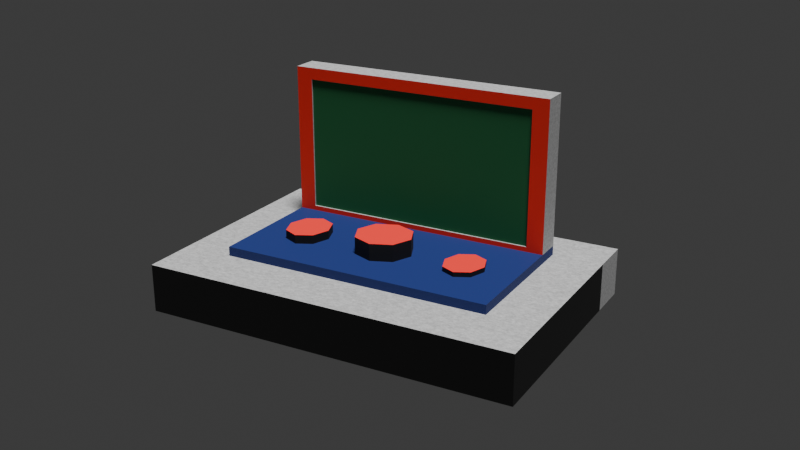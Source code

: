 # Source: podijum.blend  (saved by Blender 4.5.90; exported with 4.5.12 LTS)
import bpy
from mathutils import Matrix  # noqa: F401  (used for matrix-valued properties, if any)

bpy.ops.wm.read_factory_settings(use_empty=True)
scene = bpy.context.scene
scene.name = 'Scene'

# ---- collections
col_collection = bpy.data.collections.new('Collection'); scene.collection.children.link(col_collection)

# ---- materials (node trees are filled in below, after node groups)
mat_beton = bpy.data.materials.new('beton')
mat_ograda_atlasplava = bpy.data.materials.new('ograda_atlasplava')
mat_ograda_crno = bpy.data.materials.new('ograda_crno')
mat_ograda_svijetlozelena = bpy.data.materials.new('ograda_svijetlozelena')
mat_ograda_crveno = bpy.data.materials.new('ograda_crveno')

# ---- material node trees
mat_beton.use_nodes = True; mat_beton.node_tree.nodes.clear()
_N = mat_beton.node_tree.nodes; _L = mat_beton.node_tree.links
n0 = _N.new('ShaderNodeBsdfPrincipled'); n0.name = 'Principled BSDF'; n0.location = (-138, 192)
n0.inputs[2].default_value = 0.9
n1 = _N.new('ShaderNodeOutputMaterial'); n1.name = 'Material Output'; n1.location = (262, 192)
n2 = _N.new('ShaderNodeTexNoise'); n2.name = 'Noise Texture'; n2.location = (-723, 240)
n2.inputs[2].default_value = 80.0
n2.inputs[4].default_value = 0.9
n3 = _N.new('ShaderNodeValToRGB'); n3.name = 'Color Ramp'; n3.location = (-487, 128)
while len(n3.color_ramp.elements) > 1: n3.color_ramp.elements.remove(n3.color_ramp.elements[-1])
n3.color_ramp.elements[0].position = 0.0; n3.color_ramp.elements[0].color = (0.1559, 0.1559, 0.1559, 1.0)
_e = n3.color_ramp.elements.new(1.0); _e.color = (0.6038, 0.6038, 0.6038, 1.0)
_L.new(n0.outputs[0], n1.inputs[0])
_L.new(n2.outputs[0], n3.inputs[0])
_L.new(n3.outputs[0], n0.inputs[0])
n1.is_active_output = True
mat_ograda_atlasplava.use_nodes = True; mat_ograda_atlasplava.node_tree.nodes.clear()
_N = mat_ograda_atlasplava.node_tree.nodes; _L = mat_ograda_atlasplava.node_tree.links
n0 = _N.new('ShaderNodeBsdfPrincipled'); n0.name = 'Principled BSDF'; n0.location = (-200, 100)
n0.inputs[0].default_value = (0.0, 0.01298, 0.1221, 1.0)
n0.inputs[2].default_value = 0.7545
n1 = _N.new('ShaderNodeOutputMaterial'); n1.name = 'Material Output'; n1.location = (200, 100)
_L.new(n0.outputs[0], n1.inputs[0])
n1.is_active_output = True
mat_ograda_crno.use_nodes = True; mat_ograda_crno.node_tree.nodes.clear()
_N = mat_ograda_crno.node_tree.nodes; _L = mat_ograda_crno.node_tree.links
n0 = _N.new('ShaderNodeBsdfPrincipled'); n0.name = 'Principled BSDF'; n0.location = (-200, 100)
n0.inputs[0].default_value = (0.0, 0.0, 0.0, 1.0)
n0.inputs[2].default_value = 0.7227
n1 = _N.new('ShaderNodeOutputMaterial'); n1.name = 'Material Output'; n1.location = (200, 100)
_L.new(n0.outputs[0], n1.inputs[0])
n1.is_active_output = True
mat_ograda_svijetlozelena.use_nodes = True; mat_ograda_svijetlozelena.node_tree.nodes.clear()
_N = mat_ograda_svijetlozelena.node_tree.nodes; _L = mat_ograda_svijetlozelena.node_tree.links
n0 = _N.new('ShaderNodeBsdfPrincipled'); n0.name = 'Principled BSDF'; n0.location = (-200, 100)
n0.inputs[0].default_value = (0.0, 0.1046, 0.02732, 1.0)
n0.inputs[2].default_value = 0.7727
n1 = _N.new('ShaderNodeOutputMaterial'); n1.name = 'Material Output'; n1.location = (200, 100)
_L.new(n0.outputs[0], n1.inputs[0])
n1.is_active_output = True
mat_ograda_crveno.use_nodes = True; mat_ograda_crveno.node_tree.nodes.clear()
_N = mat_ograda_crveno.node_tree.nodes; _L = mat_ograda_crveno.node_tree.links
n0 = _N.new('ShaderNodeBsdfPrincipled'); n0.name = 'Principled BSDF'; n0.location = (-200, 100)
n0.inputs[0].default_value = (0.7605, 0.01681, 0.01033, 1.0)
n0.inputs[2].default_value = 0.7636
n1 = _N.new('ShaderNodeOutputMaterial'); n1.name = 'Material Output'; n1.location = (200, 100)
_L.new(n0.outputs[0], n1.inputs[0])
n1.is_active_output = True

# ---- world
world_world = bpy.data.worlds.new('World'); scene.world = world_world
world_world.use_nodes = True; world_world.node_tree.nodes.clear()
_N = world_world.node_tree.nodes; _L = world_world.node_tree.links
n0 = _N.new('ShaderNodeOutputWorld'); n0.name = 'World Output'; n0.location = (200, 100)
n1 = _N.new('ShaderNodeBackground'); n1.name = 'Background'; n1.location = (-200, 100)
n1.inputs[0].default_value = (0.05088, 0.05088, 0.05088, 1.0)
_L.new(n1.outputs[0], n0.inputs[0])
n0.is_active_output = True
world_world.color = (0.05088, 0.05088, 0.05088)
world_world.sun_shadow_jitter_overblur = 0.0

# ---- cameras
cam_camera = bpy.data.cameras.new('Camera')
cam_camera.clip_end = 100.0
cam_camera.ortho_scale = 7.314

# ---- lights
light_light = bpy.data.lights.new('Light', 'SUN')
light_light.angle = 0.1993
light_light.energy = 5.0
light_light.shadow_soft_size = 0.1
light_light.shadow_cascade_max_distance = 1000.0

# ---- meshes
me_cube_029 = bpy.data.meshes.new('Cube.029')
me_cube_029.from_pydata([(-1.0, -1.0, -1.0), (-0.7293, -0.5709, 1.0), (-1.0, 1.0, -1.0), (-0.7293, 0.647, 1.0), (1.0, -1.0, -1.0), (0.7293, -0.5709, 1.0), (1.0, 1.0, -1.0), (0.7293, 0.647, 1.0), (-1.0, -1.0, 1.0), (-1.0, 1.0, 1.0), (1.0, 1.0, 1.0), (1.0, -1.0, 1.0), (-0.7293, -0.5709, 1.385), (-0.7293, 0.647, 1.385), (0.7293, 0.647, 1.385), (0.7293, -0.5709, 1.385), (-1.0, 0.651, -1.0), (-1.0, 0.651, 1.0), (1.0, 0.651, -1.0), (1.0, 0.651, 1.0), (-0.7293, 0.4345, 1.0), (0.7293, 0.4345, 1.0), (-0.6393, 0.4345, 1.591), (0.6393, 0.4345, 1.591), (-0.6393, 0.4345, 7.198), (-0.7293, 0.647, 7.689), (0.7293, 0.647, 7.689), (0.6393, 0.4345, 7.198), (0.7293, 0.3088, 1.385), (0.7293, 0.1831, 1.385), (0.5313, 0.06454, 1.385), (0.5632, -0.0682, 1.385), (0.5313, -0.2009, 1.385), (0.7293, -0.3195, 1.385), (0.7293, -0.4452, 1.385), (0.547, -0.5709, 1.385), (0.3646, -0.5709, 1.385), (0.1823, -0.5709, 1.385), (-1.49e-08, -0.5709, 1.385), (-0.1823, -0.5709, 1.385), (-0.3646, -0.5709, 1.385), (-0.547, -0.5709, 1.385), (-0.7293, -0.4452, 1.385), (-0.7293, -0.3195, 1.385), (-0.5378, -0.2121, 1.385), (-0.5724, -0.0682, 1.385), (-0.5378, 0.0757, 1.385), (-0.7293, 0.1831, 1.385), (-0.7293, 0.3088, 1.385), (-0.547, 0.4345, 1.591), (-0.3646, 0.4345, 1.591), (-0.1823, 0.4345, 1.591), (1.49e-08, 0.4345, 1.591), (0.1823, 0.4345, 1.591), (0.3646, 0.4345, 1.591), (0.547, 0.4345, 1.591), (0.547, 0.3088, 1.385), (0.547, 0.1831, 1.385), (0.4543, 0.1195, 1.385), (0.4543, -0.2559, 1.385), (0.547, -0.3195, 1.385), (0.547, -0.4452, 1.385), (0.3646, 0.3088, 1.385), (0.3646, 0.1831, 1.385), (0.3773, 0.06454, 1.385), (0.3454, -0.0682, 1.385), (0.3773, -0.2009, 1.385), (0.3646, -0.3195, 1.385), (0.3646, -0.4452, 1.385), (0.1823, 0.3088, 1.385), (0.1823, 0.1831, 1.385), (0.1107, 0.09024, 1.385), (0.1565, -0.0682, 1.385), (0.1107, -0.2266, 1.385), (0.1823, -0.3195, 1.385), (0.1823, -0.4452, 1.385), (1.118e-08, 0.3088, 1.385), (7.451e-09, 0.1831, 1.385), (2.721e-09, 0.1559, 1.385), (1.641e-08, -0.2923, 1.385), (-7.451e-09, -0.3195, 1.385), (-1.118e-08, -0.4452, 1.385), (-0.1823, 0.3088, 1.385), (-0.1823, 0.1831, 1.385), (-0.1107, 0.09024, 1.385), (-0.1565, -0.0682, 1.385), (-0.1107, -0.2266, 1.385), (-0.1823, -0.3195, 1.385), (-0.1823, -0.4452, 1.385), (-0.3646, 0.3088, 1.385), (-0.3646, 0.1831, 1.385), (-0.3708, 0.0757, 1.385), (-0.3362, -0.0682, 1.385), (-0.3708, -0.2121, 1.385), (-0.3646, -0.3195, 1.385), (-0.3646, -0.4452, 1.385), (-0.547, 0.3088, 1.385), (-0.547, 0.1831, 1.385), (-0.4543, 0.1353, 1.385), (-0.4543, -0.2717, 1.385), (-0.547, -0.3195, 1.385), (-0.547, -0.4452, 1.385), (0.5313, 0.06454, 1.583), (0.5632, -0.0682, 1.583), (0.5313, -0.2009, 1.583), (-0.5378, -0.2121, 1.755), (-0.5724, -0.0682, 1.755), (-0.5378, 0.0757, 1.755), (0.4543, 0.1195, 1.583), (0.4543, -0.0682, 1.583), (0.4543, -0.2559, 1.583), (0.3773, 0.06454, 1.583), (0.3454, -0.0682, 1.583), (0.3773, -0.2009, 1.583), (0.1107, 0.09024, 2.101), (0.1565, -0.0682, 2.101), (0.1107, -0.2266, 2.101), (2.721e-09, 0.1559, 2.101), (3.35e-09, -0.0682, 2.101), (1.641e-08, -0.2923, 2.101), (-0.1107, 0.09024, 2.101), (-0.1565, -0.0682, 2.101), (-0.1107, -0.2266, 2.101), (-0.3708, 0.0757, 1.755), (-0.3362, -0.0682, 1.755), (-0.3708, -0.2121, 1.755), (-0.4543, 0.1353, 1.755), (-0.4543, -0.0682, 1.755), (-0.4543, -0.2717, 1.755), (0.547, 0.4345, 1.385), (0.7293, 0.4345, 1.385), (-0.7293, 0.4345, 7.689), (0.7293, 0.4345, 7.689), (-0.7293, 0.4345, 1.385), (-0.547, 0.4345, 1.385), (-0.3646, 0.4345, 1.385), (-0.1823, 0.4345, 1.385), (1.49e-08, 0.4345, 1.385), (0.1823, 0.4345, 1.385), (0.3646, 0.4345, 1.385), (0.547, 0.4484, 1.591), (0.6393, 0.4484, 1.591), (-0.6393, 0.4484, 7.198), (0.6393, 0.4484, 7.198), (-0.6393, 0.4484, 1.591), (-0.547, 0.4484, 1.591), (-0.3646, 0.4484, 1.591), (-0.1823, 0.4484, 1.591), (1.49e-08, 0.4484, 1.591), (0.1823, 0.4484, 1.591), (0.3646, 0.4484, 1.591)], [], [(16, 17, 9, 2), (2, 9, 10, 6), (18, 19, 11, 4), (4, 11, 8, 0), (16, 18, 4, 0), (1, 5, 15, 35, 36, 37, 38, 39, 40, 41, 12), (20, 3, 9, 17), (3, 7, 10, 9), (21, 5, 11, 19), (5, 1, 8, 11), (101, 42, 12, 41), (7, 3, 13, 14), (21, 7, 14, 130), (33, 29, 30, 31, 32), (3, 20, 133, 13), (130, 14, 26, 132), (7, 21, 19, 10), (1, 20, 17, 8), (2, 6, 18, 16), (6, 10, 19, 18), (0, 8, 17, 16), (26, 25, 131, 132), (13, 133, 131, 25), (24, 22, 144, 142), (14, 13, 25, 26), (34, 61, 35, 15), (61, 68, 36, 35), (68, 75, 37, 36), (75, 81, 38, 37), (81, 88, 39, 38), (88, 95, 40, 39), (95, 101, 41, 40), (130, 129, 56, 28), (28, 56, 57, 29), (29, 57, 58, 30), (73, 72, 115, 116), (58, 64, 111, 108), (32, 59, 60, 33), (33, 60, 61, 34), (129, 139, 62, 56), (56, 62, 63, 57), (57, 63, 64, 58), (99, 93, 125, 128), (65, 66, 113, 112), (59, 66, 67, 60), (60, 67, 68, 61), (139, 138, 69, 62), (62, 69, 70, 63), (63, 70, 71, 64), (64, 71, 72, 65), (65, 72, 73, 66), (66, 73, 74, 67), (67, 74, 75, 68), (138, 137, 76, 69), (69, 76, 77, 70), (70, 77, 78, 71), (32, 31, 103, 104), (44, 99, 128, 105), (73, 79, 80, 74), (74, 80, 81, 75), (137, 136, 82, 76), (76, 82, 83, 77), (77, 83, 84, 78), (72, 71, 114, 115), (71, 78, 117, 114), (79, 86, 87, 80), (80, 87, 88, 81), (136, 135, 89, 82), (82, 89, 90, 83), (83, 90, 91, 84), (84, 91, 92, 85), (85, 92, 93, 86), (86, 93, 94, 87), (87, 94, 95, 88), (135, 134, 96, 89), (89, 96, 97, 90), (90, 97, 98, 91), (46, 45, 106, 107), (64, 65, 112, 111), (93, 99, 100, 94), (94, 100, 101, 95), (134, 133, 48, 96), (96, 48, 47, 97), (97, 47, 46, 98), (31, 30, 102, 103), (78, 84, 120, 117), (99, 44, 43, 100), (100, 43, 42, 101), (102, 108, 109, 103), (103, 109, 110, 104), (108, 111, 112, 109), (109, 112, 113, 110), (114, 117, 118, 115), (115, 118, 119, 116), (117, 120, 121, 118), (118, 121, 122, 119), (123, 126, 127, 124), (124, 127, 128, 125), (126, 107, 106, 127), (127, 106, 105, 128), (30, 58, 108, 102), (84, 85, 121, 120), (86, 79, 119, 122), (79, 73, 116, 119), (92, 91, 123, 124), (85, 86, 122, 121), (66, 59, 110, 113), (93, 92, 124, 125), (59, 32, 104, 110), (98, 46, 107, 126), (91, 98, 126, 123), (45, 44, 105, 106), (23, 55, 129, 130), (24, 27, 132, 131), (27, 23, 130, 132), (22, 24, 131, 133), (49, 22, 133, 134), (50, 49, 134, 135), (51, 50, 135, 136), (52, 51, 136, 137), (53, 52, 137, 138), (54, 53, 138, 139), (55, 54, 139, 129), (144, 145, 146, 147, 148, 149, 150, 140, 141, 143, 142), (54, 55, 140, 150), (55, 23, 141, 140), (51, 52, 148, 147), (22, 49, 145, 144), (27, 24, 142, 143), (52, 53, 149, 148), (49, 50, 146, 145), (23, 27, 143, 141), (53, 54, 150, 149), (50, 51, 147, 146), (47, 43, 44, 45, 46), (12, 42, 43, 47, 48, 133, 20, 1), (21, 130, 28, 29, 33, 34, 15, 5)])
me_cube_029.polygons.foreach_set('material_index', [0, 0, 2, 2, 0, 1, 0, 0, 0, 0, 1, 0, 1, 1, 0, 0, 0, 0, 0, 0, 0, 0, 0, 0, 0, 1, 1, 1, 1, 1, 1, 1, 1, 1, 1, 2, 2, 1, 1, 1, 1, 1, 2, 2, 1, 1, 1, 1, 1, 1, 1, 1, 1, 1, 1, 1, 2, 2, 1, 1, 1, 1, 1, 2, 2, 1, 1, 1, 1, 1, 1, 1, 1, 1, 1, 1, 1, 2, 2, 1, 1, 1, 1, 1, 2, 2, 1, 1, 4, 4, 4, 4, 4, 4, 4, 4, 4, 4, 4, 4, 2, 2, 2, 2, 2, 2, 2, 2, 2, 2, 2, 2, 4, 4, 4, 4, 4, 4, 4, 4, 4, 4, 4, 3, 0, 0, 0, 0, 0, 0, 0, 0, 0, 0, 1, 1, 1])
_uv = me_cube_029.uv_layers.new(name='UVMap')
_uv.uv.foreach_set('vector', [0.375, 0.2064, 0.625, 0.2064, 0.625, 0.25, 0.375, 0.25, 0.375, 0.25, 0.625, 0.25, 0.625, 0.5, 0.375, 0.5, 0.375, 0.5436, 0.625, 0.5436, 0.625, 0.75, 0.375, 0.75, 0.375, 0.75, 0.625, 0.75, 0.625, 1.0, 0.375, 1.0, 0.125, 0.5436, 0.375, 0.5436, 0.375, 0.75, 0.125, 0.75, 0.8351, 0.7101, 0.6649, 0.7101, 0.6649, 0.7101, 0.6862, 0.7101, 0.7075, 0.7101, 0.7287, 0.7101, 0.75, 0.7101, 0.7713, 0.7101, 0.7925, 0.7101, 0.8138, 0.7101, 0.8351, 0.7101, 0.8351, 0.5696, 0.8351, 0.5399, 0.875, 0.5, 0.875, 0.5436, 0.8351, 0.5399, 0.6649, 0.5399, 0.625, 0.5, 0.875, 0.5, 0.6649, 0.5696, 0.6649, 0.7101, 0.625, 0.75, 0.625, 0.5436, 0.6649, 0.7101, 0.8351, 0.7101, 0.875, 0.75, 0.625, 0.75, 0.8138, 0.6925, 0.8351, 0.6925, 0.8351, 0.7101, 0.8138, 0.7101, 0.6649, 0.5399, 0.8351, 0.5399, 0.8351, 0.5399, 0.6649, 0.5399, 0.6649, 0.5696, 0.6649, 0.5399, 0.6649, 0.5399, 0.6649, 0.5696, 0.0, 0.0, 0.0, 0.0, 0.0, 0.0, 0.0, 0.0, 0.0, 0.0, 0.8351, 0.5399, 0.8351, 0.5696, 0.8351, 0.5696, 0.8351, 0.5399, 0.6649, 0.5696, 0.6649, 0.5399, 0.6649, 0.5399, 0.6649, 0.5696, 0.6649, 0.5399, 0.6649, 0.5696, 0.625, 0.5436, 0.625, 0.5, 0.8351, 0.7101, 0.8351, 0.5696, 0.875, 0.5436, 0.875, 0.75, 0.125, 0.5, 0.375, 0.5, 0.375, 0.5436, 0.125, 0.5436, 0.375, 0.5, 0.625, 0.5, 0.625, 0.5436, 0.375, 0.5436, 0.375, 0.0, 0.625, 0.0, 0.625, 0.2064, 0.375, 0.2064, 0.6649, 0.5399, 0.8351, 0.5399, 0.8351, 0.5696, 0.6649, 0.5696, 0.8351, 0.5399, 0.8351, 0.5696, 0.8351, 0.5696, 0.8351, 0.5399, 0.8246, 0.5696, 0.8246, 0.5696, 0.8246, 0.5696, 0.8246, 0.5696, 0.6649, 0.5399, 0.8351, 0.5399, 0.8351, 0.5399, 0.6649, 0.5399, 0.6649, 0.6925, 0.6862, 0.6925, 0.6862, 0.7101, 0.6649, 0.7101, 0.6862, 0.6925, 0.7075, 0.6925, 0.7075, 0.7101, 0.6862, 0.7101, 0.7075, 0.6925, 0.7287, 0.6925, 0.7287, 0.7101, 0.7075, 0.7101, 0.7287, 0.6925, 0.75, 0.6925, 0.75, 0.7101, 0.7287, 0.7101, 0.75, 0.6925, 0.7713, 0.6925, 0.7713, 0.7101, 0.75, 0.7101, 0.7713, 0.6925, 0.7925, 0.6925, 0.7925, 0.7101, 0.7713, 0.7101, 0.7925, 0.6925, 0.8138, 0.6925, 0.8138, 0.7101, 0.7925, 0.7101, 0.6649, 0.5696, 0.6862, 0.5696, 0.6862, 0.5872, 0.6649, 0.5872, 0.6649, 0.5872, 0.6862, 0.5872, 0.6862, 0.6047, 0.6649, 0.6047, 0.6649, 0.6047, 0.6862, 0.6047, 0.6862, 0.6223, 0.6649, 0.6223, 0.7287, 0.6574, 0.7287, 0.6398, 0.7287, 0.6398, 0.7287, 0.6574, 0.6862, 0.6223, 0.7075, 0.6223, 0.7075, 0.6223, 0.6862, 0.6223, 0.6649, 0.6574, 0.6862, 0.6574, 0.6862, 0.675, 0.6649, 0.675, 0.6649, 0.675, 0.6862, 0.675, 0.6862, 0.6925, 0.6649, 0.6925, 0.6862, 0.5696, 0.7075, 0.5696, 0.7075, 0.5872, 0.6862, 0.5872, 0.6862, 0.5872, 0.7075, 0.5872, 0.7075, 0.6047, 0.6862, 0.6047, 0.6862, 0.6047, 0.7075, 0.6047, 0.7075, 0.6223, 0.6862, 0.6223, 0.8138, 0.6574, 0.7925, 0.6574, 0.7925, 0.6574, 0.8138, 0.6574, 0.7075, 0.6398, 0.7075, 0.6574, 0.7075, 0.6574, 0.7075, 0.6398, 0.6862, 0.6574, 0.7075, 0.6574, 0.7075, 0.675, 0.6862, 0.675, 0.6862, 0.675, 0.7075, 0.675, 0.7075, 0.6925, 0.6862, 0.6925, 0.7075, 0.5696, 0.7287, 0.5696, 0.7287, 0.5872, 0.7075, 0.5872, 0.7075, 0.5872, 0.7287, 0.5872, 0.7287, 0.6047, 0.7075, 0.6047, 0.7075, 0.6047, 0.7287, 0.6047, 0.7287, 0.6223, 0.7075, 0.6223, 0.7075, 0.6223, 0.7287, 0.6223, 0.7287, 0.6398, 0.7075, 0.6398, 0.7075, 0.6398, 0.7287, 0.6398, 0.7287, 0.6574, 0.7075, 0.6574, 0.7075, 0.6574, 0.7287, 0.6574, 0.7287, 0.675, 0.7075, 0.675, 0.7075, 0.675, 0.7287, 0.675, 0.7287, 0.6925, 0.7075, 0.6925, 0.7287, 0.5696, 0.75, 0.5696, 0.75, 0.5872, 0.7287, 0.5872, 0.7287, 0.5872, 0.75, 0.5872, 0.75, 0.6047, 0.7287, 0.6047, 0.7287, 0.6047, 0.75, 0.6047, 0.75, 0.6223, 0.7287, 0.6223, 0.6649, 0.6574, 0.6649, 0.6398, 0.6649, 0.6398, 0.6649, 0.6574, 0.8351, 0.6574, 0.8138, 0.6574, 0.8138, 0.6574, 0.8351, 0.6574, 0.7287, 0.6574, 0.75, 0.6574, 0.75, 0.675, 0.7287, 0.675, 0.7287, 0.675, 0.75, 0.675, 0.75, 0.6925, 0.7287, 0.6925, 0.75, 0.5696, 0.7713, 0.5696, 0.7713, 0.5872, 0.75, 0.5872, 0.75, 0.5872, 0.7713, 0.5872, 0.7713, 0.6047, 0.75, 0.6047, 0.75, 0.6047, 0.7713, 0.6047, 0.7713, 0.6223, 0.75, 0.6223, 0.7287, 0.6398, 0.7287, 0.6223, 0.7287, 0.6223, 0.7287, 0.6398, 0.7287, 0.6223, 0.75, 0.6223, 0.75, 0.6223, 0.7287, 0.6223, 0.75, 0.6574, 0.7713, 0.6574, 0.7713, 0.675, 0.75, 0.675, 0.75, 0.675, 0.7713, 0.675, 0.7713, 0.6925, 0.75, 0.6925, 0.7713, 0.5696, 0.7925, 0.5696, 0.7925, 0.5872, 0.7713, 0.5872, 0.7713, 0.5872, 0.7925, 0.5872, 0.7925, 0.6047, 0.7713, 0.6047, 0.7713, 0.6047, 0.7925, 0.6047, 0.7925, 0.6223, 0.7713, 0.6223, 0.7713, 0.6223, 0.7925, 0.6223, 0.7925, 0.6398, 0.7713, 0.6398, 0.7713, 0.6398, 0.7925, 0.6398, 0.7925, 0.6574, 0.7713, 0.6574, 0.7713, 0.6574, 0.7925, 0.6574, 0.7925, 0.675, 0.7713, 0.675, 0.7713, 0.675, 0.7925, 0.675, 0.7925, 0.6925, 0.7713, 0.6925, 0.7925, 0.5696, 0.8138, 0.5696, 0.8138, 0.5872, 0.7925, 0.5872, 0.7925, 0.5872, 0.8138, 0.5872, 0.8138, 0.6047, 0.7925, 0.6047, 0.7925, 0.6047, 0.8138, 0.6047, 0.8138, 0.6223, 0.7925, 0.6223, 0.8351, 0.6223, 0.8351, 0.6398, 0.8351, 0.6398, 0.8351, 0.6223, 0.7075, 0.6223, 0.7075, 0.6398, 0.7075, 0.6398, 0.7075, 0.6223, 0.7925, 0.6574, 0.8138, 0.6574, 0.8138, 0.675, 0.7925, 0.675, 0.7925, 0.675, 0.8138, 0.675, 0.8138, 0.6925, 0.7925, 0.6925, 0.8138, 0.5696, 0.8351, 0.5696, 0.8351, 0.5872, 0.8138, 0.5872, 0.8138, 0.5872, 0.8351, 0.5872, 0.8351, 0.6047, 0.8138, 0.6047, 0.8138, 0.6047, 0.8351, 0.6047, 0.8351, 0.6223, 0.8138, 0.6223, 0.6649, 0.6398, 0.6649, 0.6223, 0.6649, 0.6223, 0.6649, 0.6398, 0.75, 0.6223, 0.7713, 0.6223, 0.7713, 0.6223, 0.75, 0.6223, 0.8138, 0.6574, 0.8351, 0.6574, 0.8351, 0.675, 0.8138, 0.675, 0.8138, 0.675, 0.8351, 0.675, 0.8351, 0.6925, 0.8138, 0.6925, 0.6649, 0.6223, 0.6862, 0.6223, 0.6862, 0.6398, 0.6649, 0.6398, 0.6649, 0.6398, 0.6862, 0.6398, 0.6862, 0.6574, 0.6649, 0.6574, 0.6862, 0.6223, 0.7075, 0.6223, 0.7075, 0.6398, 0.6862, 0.6398, 0.6862, 0.6398, 0.7075, 0.6398, 0.7075, 0.6574, 0.6862, 0.6574, 0.7287, 0.6223, 0.75, 0.6223, 0.75, 0.6398, 0.7287, 0.6398, 0.7287, 0.6398, 0.75, 0.6398, 0.75, 0.6574, 0.7287, 0.6574, 0.75, 0.6223, 0.7713, 0.6223, 0.7713, 0.6398, 0.75, 0.6398, 0.75, 0.6398, 0.7713, 0.6398, 0.7713, 0.6574, 0.75, 0.6574, 0.7925, 0.6223, 0.8138, 0.6223, 0.8138, 0.6398, 0.7925, 0.6398, 0.7925, 0.6398, 0.8138, 0.6398, 0.8138, 0.6574, 0.7925, 0.6574, 0.8138, 0.6223, 0.8351, 0.6223, 0.8351, 0.6398, 0.8138, 0.6398, 0.8138, 0.6398, 0.8351, 0.6398, 0.8351, 0.6574, 0.8138, 0.6574, 0.6649, 0.6223, 0.6862, 0.6223, 0.6862, 0.6223, 0.6649, 0.6223, 0.7713, 0.6223, 0.7713, 0.6398, 0.7713, 0.6398, 0.7713, 0.6223, 0.7713, 0.6574, 0.75, 0.6574, 0.75, 0.6574, 0.7713, 0.6574, 0.75, 0.6574, 0.7287, 0.6574, 0.7287, 0.6574, 0.75, 0.6574, 0.7925, 0.6398, 0.7925, 0.6223, 0.7925, 0.6223, 0.7925, 0.6398, 0.7713, 0.6398, 0.7713, 0.6574, 0.7713, 0.6574, 0.7713, 0.6398, 0.7075, 0.6574, 0.6862, 0.6574, 0.6862, 0.6574, 0.7075, 0.6574, 0.7925, 0.6574, 0.7925, 0.6398, 0.7925, 0.6398, 0.7925, 0.6574, 0.6862, 0.6574, 0.6649, 0.6574, 0.6649, 0.6574, 0.6862, 0.6574, 0.8138, 0.6223, 0.8351, 0.6223, 0.8351, 0.6223, 0.8138, 0.6223, 0.7925, 0.6223, 0.8138, 0.6223, 0.8138, 0.6223, 0.7925, 0.6223, 0.8351, 0.6398, 0.8351, 0.6574, 0.8351, 0.6574, 0.8351, 0.6398, 0.6754, 0.5696, 0.6862, 0.5696, 0.6862, 0.5696, 0.6649, 0.5696, 0.8246, 0.5696, 0.6754, 0.5696, 0.6649, 0.5696, 0.8351, 0.5696, 0.6754, 0.5696, 0.6754, 0.5696, 0.6649, 0.5696, 0.6649, 0.5696, 0.8246, 0.5696, 0.8246, 0.5696, 0.8351, 0.5696, 0.8351, 0.5696, 0.8138, 0.5696, 0.8246, 0.5696, 0.8351, 0.5696, 0.8138, 0.5696, 0.7925, 0.5696, 0.8138, 0.5696, 0.8138, 0.5696, 0.7925, 0.5696, 0.7713, 0.5696, 0.7925, 0.5696, 0.7925, 0.5696, 0.7713, 0.5696, 0.75, 0.5696, 0.7713, 0.5696, 0.7713, 0.5696, 0.75, 0.5696, 0.7287, 0.5696, 0.75, 0.5696, 0.75, 0.5696, 0.7287, 0.5696, 0.7075, 0.5696, 0.7287, 0.5696, 0.7287, 0.5696, 0.7075, 0.5696, 0.6862, 0.5696, 0.7075, 0.5696, 0.7075, 0.5696, 0.6862, 0.5696, 0.8246, 0.5696, 0.8138, 0.5696, 0.7925, 0.5696, 0.7713, 0.5696, 0.75, 0.5696, 0.7287, 0.5696, 0.7075, 0.5696, 0.6862, 0.5696, 0.6754, 0.5696, 0.6754, 0.5696, 0.8246, 0.5696, 0.7075, 0.5696, 0.6862, 0.5696, 0.6862, 0.5696, 0.7075, 0.5696, 0.6862, 0.5696, 0.6754, 0.5696, 0.6754, 0.5696, 0.6862, 0.5696, 0.7713, 0.5696, 0.75, 0.5696, 0.75, 0.5696, 0.7713, 0.5696, 0.8246, 0.5696, 0.8138, 0.5696, 0.8138, 0.5696, 0.8246, 0.5696, 0.6754, 0.5696, 0.8246, 0.5696, 0.8246, 0.5696, 0.6754, 0.5696, 0.75, 0.5696, 0.7287, 0.5696, 0.7287, 0.5696, 0.75, 0.5696, 0.8138, 0.5696, 0.7925, 0.5696, 0.7925, 0.5696, 0.8138, 0.5696, 0.6754, 0.5696, 0.6754, 0.5696, 0.6754, 0.5696, 0.6754, 0.5696, 0.7287, 0.5696, 0.7075, 0.5696, 0.7075, 0.5696, 0.7287, 0.5696, 0.7925, 0.5696, 0.7713, 0.5696, 0.7713, 0.5696, 0.7925, 0.5696, 0.0, 0.0, 0.0, 0.0, 0.0, 0.0, 0.0, 0.0, 0.0, 0.0, 0.0, 0.0, 0.0, 0.0, 0.0, 0.0, 0.0, 0.0, 0.0, 0.0, 0.0, 0.0, 0.0, 0.0, 0.0, 0.0, 0.0, 0.0, 0.0, 0.0, 0.0, 0.0, 0.0, 0.0, 0.0, 0.0, 0.0, 0.0, 0.0, 0.0, 0.0, 0.0])
me_cube_029.materials.append(mat_beton)
me_cube_029.materials.append(mat_ograda_atlasplava)
me_cube_029.materials.append(mat_ograda_crno)
me_cube_029.materials.append(mat_ograda_svijetlozelena)
me_cube_029.materials.append(mat_ograda_crveno)
me_cube_029.update()

# ---- objects
ob_light = bpy.data.objects.new('Light', light_light)
ob_camera = bpy.data.objects.new('Camera', cam_camera)
ob_podijum = bpy.data.objects.new('podijum', me_cube_029)

# ---- transforms, parenting, visibility, modifiers, constraints
ob_light.location = (0.0, 0.0, 0.0)
ob_light.rotation_euler = (0.1571, 0.192, 0.0)
ob_light.lock_rotations_4d = False
ob_light.empty_display_type = 'ARROWS'
ob_light.color = (0.0, 0.0, 0.0, 0.0)
ob_light.lineart.crease_threshold = 0.0
ob_camera.location = (3.03, -5.33, 2.708)
ob_camera.rotation_euler = (1.204, -3e-06, 0.506)
ob_camera.lock_rotations_4d = False
ob_camera.empty_display_type = 'ARROWS'
ob_camera.color = (0.0, 0.0, 0.0, 0.0)
ob_camera.display_type = 'WIRE'
ob_camera.lineart.crease_threshold = 0.0
ob_podijum.location = (0.0, 0.0, 0.0)
ob_podijum.scale = (1.158, 0.7815, 0.149)

# ---- collection membership
col_collection.objects.link(ob_light)
col_collection.objects.link(ob_camera)
col_collection.objects.link(ob_podijum)

# ---- scene / render settings (as saved in the file)
scene.camera = ob_camera
scene.frame_start = 1; scene.frame_end = 250; scene.frame_set(1)
scene.render.engine = 'BLENDER_EEVEE_NEXT'
bpy.context.view_layer.update()
